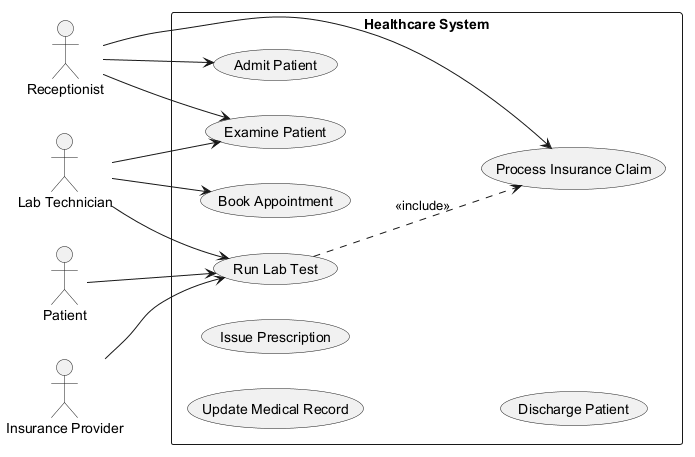

The diagram above was rendered by PlantUML. Its source (embedded in the PNG):
@startuml
skinparam monochrome true
left to right direction
actor "Receptionist" as R
actor "Lab Technician" as LT
actor "Patient" as P
actor "Insurance Provider" as IP
rectangle "Healthcare System" {
  usecase "Run Lab Test" as UC_RunLabTest
  usecase "Update Medical Record" as UC_UpdateMedicalRecord
  usecase "Issue Prescription" as UC_IssuePrescription
  usecase "Book Appointment" as UC_BookAppointment
  usecase "Admit Patient" as UC_AdmitPatient
  usecase "Examine Patient" as UC_ExaminePatient
  usecase "Discharge Patient" as UC_DischargePatient
  usecase "Process Insurance Claim" as UC_ProcessInsuranceClaim
}
R --> UC_ExaminePatient
R --> UC_ProcessInsuranceClaim
R --> UC_AdmitPatient
LT --> UC_RunLabTest
LT --> UC_BookAppointment
LT --> UC_ExaminePatient
P --> UC_RunLabTest
IP --> UC_RunLabTest
UC_RunLabTest ..> UC_ProcessInsuranceClaim : <<include>>
@enduml